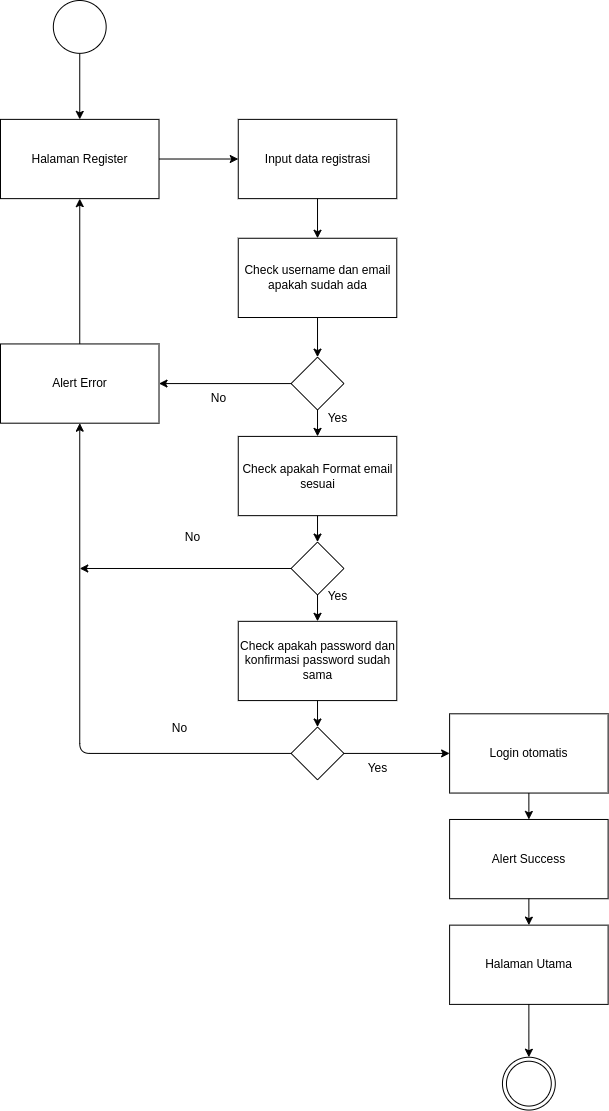

The diagram above was exported from draw.io. Its source (the exported page's mxGraphModel, read from the mxfile embedded in the PNG):
<mxGraphModel dx="2080" dy="1238" grid="1" gridSize="10" guides="1" tooltips="1" connect="1" arrows="1" fold="1" page="1" pageScale="1" pageWidth="1200" pageHeight="1200" background="none" math="0" shadow="0">
  <root>
    <object label="" id="0">
      <mxCell />
    </object>
    <mxCell id="1" parent="0" />
    <mxCell id="54" value="" style="group;" parent="1" vertex="1" connectable="0">
      <mxGeometry x="296" y="45" width="607.62" height="1109.57" as="geometry" />
    </mxCell>
    <mxCell id="2" value="Halaman Register" style="whiteSpace=wrap;html=1;" parent="54" vertex="1">
      <mxGeometry y="118.8825" width="158.5095652173913" height="79.255" as="geometry" />
    </mxCell>
    <mxCell id="4" style="edgeStyle=none;html=1;" parent="54" source="3" target="2" edge="1">
      <mxGeometry relative="1" as="geometry" />
    </mxCell>
    <mxCell id="3" value="" style="ellipse;whiteSpace=wrap;html=1;" parent="54" vertex="1">
      <mxGeometry x="52.83652173913043" width="52.83652173913043" height="52.836666666666666" as="geometry" />
    </mxCell>
    <mxCell id="5" value="Input data registrasi" style="whiteSpace=wrap;html=1;" parent="54" vertex="1">
      <mxGeometry x="237.76434782608695" y="118.8825" width="158.5095652173913" height="79.255" as="geometry" />
    </mxCell>
    <mxCell id="6" value="" style="edgeStyle=none;html=1;" parent="54" source="2" target="5" edge="1">
      <mxGeometry relative="1" as="geometry" />
    </mxCell>
    <mxCell id="7" value="Check username dan email apakah sudah ada" style="whiteSpace=wrap;html=1;" parent="54" vertex="1">
      <mxGeometry x="237.76434782608695" y="237.765" width="158.5095652173913" height="79.255" as="geometry" />
    </mxCell>
    <mxCell id="8" value="" style="edgeStyle=none;html=1;" parent="54" source="5" target="7" edge="1">
      <mxGeometry relative="1" as="geometry" />
    </mxCell>
    <mxCell id="9" value="Check apakah password dan konfirmasi password sudah sama" style="whiteSpace=wrap;html=1;" parent="54" vertex="1">
      <mxGeometry x="237.76434782608695" y="620.8308333333333" width="158.5095652173913" height="79.255" as="geometry" />
    </mxCell>
    <mxCell id="12" value="" style="rhombus;whiteSpace=wrap;html=1;" parent="54" vertex="1">
      <mxGeometry x="290.6008695652174" y="356.6475" width="52.83652173913043" height="52.836666666666666" as="geometry" />
    </mxCell>
    <mxCell id="13" value="" style="edgeStyle=none;html=1;" parent="54" source="7" target="12" edge="1">
      <mxGeometry relative="1" as="geometry" />
    </mxCell>
    <mxCell id="17" style="edgeStyle=none;html=1;entryX=0.5;entryY=1;entryDx=0;entryDy=0;" parent="54" source="14" target="2" edge="1">
      <mxGeometry relative="1" as="geometry" />
    </mxCell>
    <mxCell id="14" value="Alert Error" style="whiteSpace=wrap;html=1;" parent="54" vertex="1">
      <mxGeometry y="343.43833333333333" width="158.5095652173913" height="79.255" as="geometry" />
    </mxCell>
    <mxCell id="31" style="edgeStyle=none;html=1;" parent="54" source="12" target="14" edge="1">
      <mxGeometry relative="1" as="geometry" />
    </mxCell>
    <mxCell id="26" style="edgeStyle=none;html=1;entryX=0.5;entryY=1;entryDx=0;entryDy=0;" parent="54" source="18" target="14" edge="1">
      <mxGeometry relative="1" as="geometry">
        <Array as="points">
          <mxPoint x="79.25478260869565" y="752.9224999999999" />
        </Array>
      </mxGeometry>
    </mxCell>
    <mxCell id="18" value="" style="rhombus;whiteSpace=wrap;html=1;" parent="54" vertex="1">
      <mxGeometry x="290.6008695652174" y="726.5041666666666" width="52.83652173913043" height="52.836666666666666" as="geometry" />
    </mxCell>
    <mxCell id="19" value="" style="edgeStyle=none;html=1;" parent="54" source="9" target="18" edge="1">
      <mxGeometry relative="1" as="geometry" />
    </mxCell>
    <mxCell id="21" value="Yes" style="text;html=1;align=center;verticalAlign=middle;resizable=0;points=[];autosize=1;strokeColor=none;fillColor=none;" parent="54" vertex="1">
      <mxGeometry x="317.0191304347826" y="402.8795833333333" width="40" height="30" as="geometry" />
    </mxCell>
    <mxCell id="22" value="No" style="text;html=1;align=center;verticalAlign=middle;resizable=0;points=[];autosize=1;strokeColor=none;fillColor=none;" parent="54" vertex="1">
      <mxGeometry x="198.13695652173914" y="383.06583333333333" width="40" height="30" as="geometry" />
    </mxCell>
    <mxCell id="23" value="Login otomatis" style="whiteSpace=wrap;html=1;" parent="54" vertex="1">
      <mxGeometry x="449.1104347826087" y="713.295" width="158.5095652173913" height="79.255" as="geometry" />
    </mxCell>
    <mxCell id="24" value="" style="edgeStyle=none;html=1;" parent="54" source="18" target="23" edge="1">
      <mxGeometry relative="1" as="geometry" />
    </mxCell>
    <mxCell id="25" value="Yes" style="text;html=1;align=center;verticalAlign=middle;resizable=0;points=[];autosize=1;strokeColor=none;fillColor=none;" parent="54" vertex="1">
      <mxGeometry x="356.64652173913043" y="752.9224999999999" width="40" height="30" as="geometry" />
    </mxCell>
    <mxCell id="27" value="No" style="text;html=1;align=center;verticalAlign=middle;resizable=0;points=[];autosize=1;strokeColor=none;fillColor=none;" parent="54" vertex="1">
      <mxGeometry x="158.5095652173913" y="713.295" width="40" height="30" as="geometry" />
    </mxCell>
    <mxCell id="32" value="Check apakah Format email sesuai" style="whiteSpace=wrap;html=1;" parent="54" vertex="1">
      <mxGeometry x="237.76434782608695" y="435.9025" width="158.5095652173913" height="79.255" as="geometry" />
    </mxCell>
    <mxCell id="47" style="edgeStyle=none;html=1;" parent="54" source="12" target="32" edge="1">
      <mxGeometry relative="1" as="geometry" />
    </mxCell>
    <mxCell id="41" style="edgeStyle=none;html=1;" parent="54" source="40" edge="1">
      <mxGeometry relative="1" as="geometry">
        <mxPoint x="79.25478260869565" y="567.9941666666666" as="targetPoint" />
      </mxGeometry>
    </mxCell>
    <mxCell id="44" style="edgeStyle=none;html=1;" parent="54" source="40" target="9" edge="1">
      <mxGeometry relative="1" as="geometry" />
    </mxCell>
    <mxCell id="40" value="" style="rhombus;whiteSpace=wrap;html=1;" parent="54" vertex="1">
      <mxGeometry x="290.6008695652174" y="541.5758333333333" width="52.83652173913043" height="52.836666666666666" as="geometry" />
    </mxCell>
    <mxCell id="42" value="" style="edgeStyle=none;html=1;" parent="54" source="32" target="40" edge="1">
      <mxGeometry relative="1" as="geometry" />
    </mxCell>
    <mxCell id="45" value="No" style="text;html=1;align=center;verticalAlign=middle;resizable=0;points=[];autosize=1;strokeColor=none;fillColor=none;" parent="54" vertex="1">
      <mxGeometry x="171.71869565217392" y="521.7620833333333" width="40" height="30" as="geometry" />
    </mxCell>
    <mxCell id="46" value="Yes" style="text;html=1;align=center;verticalAlign=middle;resizable=0;points=[];autosize=1;strokeColor=none;fillColor=none;" parent="54" vertex="1">
      <mxGeometry x="317.0191304347826" y="581.2033333333334" width="40" height="30" as="geometry" />
    </mxCell>
    <mxCell id="48" value="Alert Success" style="whiteSpace=wrap;html=1;" parent="54" vertex="1">
      <mxGeometry x="449.1104347826087" y="818.9683333333332" width="158.5095652173913" height="79.255" as="geometry" />
    </mxCell>
    <mxCell id="49" value="" style="edgeStyle=none;html=1;" parent="54" source="23" target="48" edge="1">
      <mxGeometry relative="1" as="geometry" />
    </mxCell>
    <mxCell id="50" value="Halaman Utama" style="whiteSpace=wrap;html=1;" parent="54" vertex="1">
      <mxGeometry x="449.1104347826087" y="924.6416666666667" width="158.5095652173913" height="79.255" as="geometry" />
    </mxCell>
    <mxCell id="51" value="" style="edgeStyle=none;html=1;" parent="54" source="48" target="50" edge="1">
      <mxGeometry relative="1" as="geometry" />
    </mxCell>
    <mxCell id="52" value="" style="ellipse;shape=doubleEllipse;whiteSpace=wrap;html=1;aspect=fixed;" parent="54" vertex="1">
      <mxGeometry x="501.94695652173914" y="1056.7333333333333" width="52.83642984968722" height="52.83642984968722" as="geometry" />
    </mxCell>
    <mxCell id="53" style="edgeStyle=none;html=1;" parent="54" source="50" target="52" edge="1">
      <mxGeometry relative="1" as="geometry" />
    </mxCell>
  </root>
</mxGraphModel>